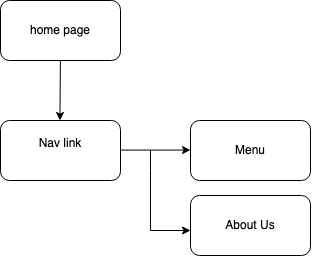

The diagram above was exported from draw.io. Its source (the exported page's mxGraphModel, read from the mxfile embedded in the PNG):
<mxGraphModel dx="736" dy="582" grid="1" gridSize="10" guides="1" tooltips="1" connect="1" arrows="1" fold="1" page="1" pageScale="1" pageWidth="1100" pageHeight="850" background="none" math="0" shadow="0">
  <root>
    <mxCell id="0" />
    <mxCell id="1" parent="0" />
    <mxCell id="G38kZify89qQB1irHIIH-1" value="home page" style="rounded=1;whiteSpace=wrap;html=1;" vertex="1" parent="1">
      <mxGeometry x="270" y="200" width="120" height="60" as="geometry" />
    </mxCell>
    <mxCell id="G38kZify89qQB1irHIIH-2" value="" style="endArrow=classic;html=1;rounded=0;" edge="1" parent="1">
      <mxGeometry width="50" height="50" relative="1" as="geometry">
        <mxPoint x="329.88" y="260" as="sourcePoint" />
        <mxPoint x="329.44" y="320" as="targetPoint" />
      </mxGeometry>
    </mxCell>
    <mxCell id="G38kZify89qQB1irHIIH-3" value="Nav link&lt;div&gt;&lt;br&gt;&lt;/div&gt;" style="rounded=1;whiteSpace=wrap;html=1;" vertex="1" parent="1">
      <mxGeometry x="270" y="320" width="120" height="60" as="geometry" />
    </mxCell>
    <mxCell id="G38kZify89qQB1irHIIH-4" value="" style="endArrow=classic;html=1;rounded=0;" edge="1" parent="1">
      <mxGeometry width="50" height="50" relative="1" as="geometry">
        <mxPoint x="390" y="349.57" as="sourcePoint" />
        <mxPoint x="460" y="349.57" as="targetPoint" />
      </mxGeometry>
    </mxCell>
    <mxCell id="G38kZify89qQB1irHIIH-5" value="" style="endArrow=none;html=1;rounded=0;" edge="1" parent="1">
      <mxGeometry width="50" height="50" relative="1" as="geometry">
        <mxPoint x="420" y="350" as="sourcePoint" />
        <mxPoint x="420" y="430" as="targetPoint" />
        <Array as="points">
          <mxPoint x="420" y="370" />
        </Array>
      </mxGeometry>
    </mxCell>
    <mxCell id="G38kZify89qQB1irHIIH-6" value="Menu" style="rounded=1;whiteSpace=wrap;html=1;" vertex="1" parent="1">
      <mxGeometry x="460" y="320" width="120" height="60" as="geometry" />
    </mxCell>
    <mxCell id="G38kZify89qQB1irHIIH-7" value="" style="endArrow=classic;html=1;rounded=0;" edge="1" parent="1">
      <mxGeometry width="50" height="50" relative="1" as="geometry">
        <mxPoint x="420" y="430" as="sourcePoint" />
        <mxPoint x="460" y="430" as="targetPoint" />
      </mxGeometry>
    </mxCell>
    <mxCell id="G38kZify89qQB1irHIIH-8" value="About Us" style="rounded=1;whiteSpace=wrap;html=1;" vertex="1" parent="1">
      <mxGeometry x="460" y="395" width="120" height="60" as="geometry" />
    </mxCell>
  </root>
</mxGraphModel>